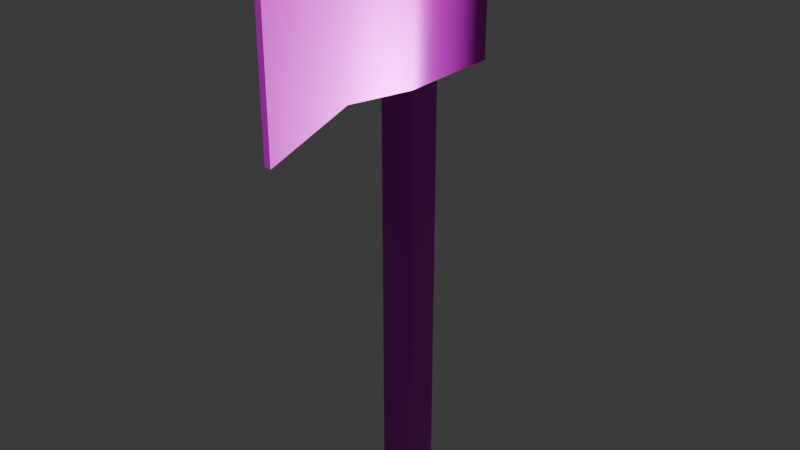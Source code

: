 # Source: fire-ax.blend  (saved by Blender 5.0.119; exported with 4.5.12 LTS)
import bpy
from mathutils import Matrix  # noqa: F401  (used for matrix-valued properties, if any)

bpy.ops.wm.read_factory_settings(use_empty=True)
scene = bpy.context.scene
scene.name = 'Scene'

# ---- collections
col_collection = bpy.data.collections.new('Collection'); scene.collection.children.link(col_collection)

# ---- images (referenced by path relative to the original .blend; pixels are not part of the script)
import os
ASSET_DIR = os.environ.get("B2B_ASSET_DIR", "")  # directory of the original .blend (textures are referenced by path, not embedded)
HERE = os.path.dirname(os.path.abspath(__file__))  # packed textures are extracted next to this script under _unpacked/

def load_image(name, relpath, width, height, colorspace="sRGB"):
    """Load a texture the original file referenced (path relative to the .blend, or extracted next to this script)."""
    p = next((c for c in (os.path.join(HERE, relpath), os.path.join(ASSET_DIR, relpath)) if relpath and os.path.exists(c)), "")
    if p:
        img = bpy.data.images.load(p, check_existing=True)
        img.name = name
    else:  # same state as the original file: an image datablock whose file is absent (Cycles renders it pink)
        img = bpy.data.images.new(name, width, height)
        img.source = "FILE"
        img.filepath = "//" + (relpath or name)
    img.colorspace_settings.name = colorspace
    return img
img_fire_ax_worm_001_height_png = load_image('fire-ax_WORM.001_Height.png', 'textures/fire-ax/fire-ax_WORM.001_Height.png', 1024, 1024, 'Non-Color')
img_fire_ax_worm_001_basecolor_png = load_image('fire-ax_WORM.001_BaseColor.png', 'textures/fire-ax/fire-ax_WORM.001_BaseColor.png', 1024, 1024, 'sRGB')
img_fire_ax_worm_001_metallic_png = load_image('fire-ax_WORM.001_Metallic.png', 'textures/fire-ax/fire-ax_WORM.001_Metallic.png', 1024, 1024, 'Non-Color')
img_fire_ax_worm_001_roughness_png = load_image('fire-ax_WORM.001_Roughness.png', 'textures/fire-ax/fire-ax_WORM.001_Roughness.png', 1024, 1024, 'Non-Color')
img_fire_ax_worm_001_normal_png = load_image('fire-ax_WORM.001_Normal.png', 'textures/fire-ax/fire-ax_WORM.001_Normal.png', 1024, 1024, 'Non-Color')

# ---- materials (node trees are filled in below, after node groups)
mat_worm_001 = bpy.data.materials.new('WORM.001')
mat_worm_001.use_backface_culling_lightprobe_volume = False
mat_worm_001.use_transparent_shadow = False

# ---- material node trees
mat_worm_001.use_nodes = True; mat_worm_001.node_tree.nodes.clear()
_N = mat_worm_001.node_tree.nodes; _L = mat_worm_001.node_tree.links
n0 = _N.new('ShaderNodeBsdfPrincipled'); n0.name = 'Principled BSDF'; n0.location = (10, 300)
n0.distribution = 'GGX'
n0.subsurface_method = 'RANDOM_WALK_SKIN'
n0.inputs[3].default_value = 1.45
n0.inputs[27].default_value = (0.0, 0.0, 0.0, 1.0)
n0.inputs[28].default_value = 1.0
n1 = _N.new('ShaderNodeOutputMaterial'); n1.name = 'Material Output'; n1.location = (300, 300)
n2 = _N.new('ShaderNodeTexImage'); n2.name = 'Image Texture'; n2.location = (84, -876)
n2.label = 'Displacement'
n2.image = img_fire_ax_worm_001_height_png
n3 = _N.new('ShaderNodeDisplacement'); n3.name = 'Displacement'; n3.location = (110, -400)
n4 = _N.new('ShaderNodeTexImage'); n4.name = 'Image Texture.001'; n4.location = (84, -36)
n4.label = 'Base Color'
n4.image = img_fire_ax_worm_001_basecolor_png
n5 = _N.new('ShaderNodeTexImage'); n5.name = 'Image Texture.002'; n5.location = (84, -316)
n5.label = 'Metallic'
n5.image = img_fire_ax_worm_001_metallic_png
n6 = _N.new('ShaderNodeTexImage'); n6.name = 'Image Texture.003'; n6.location = (84, -596)
n6.label = 'Roughness'
n6.image = img_fire_ax_worm_001_roughness_png
n7 = _N.new('ShaderNodeTexImage'); n7.name = 'Image Texture.004'; n7.location = (84, -1156)
n7.label = 'Normal'
n7.image = img_fire_ax_worm_001_normal_png
n8 = _N.new('ShaderNodeNormalMap'); n8.name = 'Normal Map'; n8.location = (-240, -620)
n9 = _N.new('ShaderNodeMapping'); n9.name = 'Mapping'; n9.location = (229, -36)
n10 = _N.new('NodeReroute'); n10.name = 'Reroute'; n10.location = (34, -706)
n10.width = 14
n10.socket_idname = 'NodeSocketVector'
n11 = _N.new('ShaderNodeTexCoord'); n11.name = 'Texture Coordinate'; n11.location = (29, -36)
n12 = _N.new('NodeFrame'); n12.name = 'Frame'; n12.location = (-1269, 336)
n12.label = 'Mapping'
n12.width = 398
n13 = _N.new('NodeFrame'); n13.name = 'Frame.001'; n13.location = (-624, 536)
n13.label = 'Textures'
n13.width = 353
n2.parent = n13
n4.parent = n13
n5.parent = n13
n6.parent = n13
n7.parent = n13
n9.parent = n12
n10.parent = n13
n11.parent = n12
_L.new(n0.outputs[0], n1.inputs[0])
_L.new(n2.outputs[0], n3.inputs[0])
_L.new(n3.outputs[0], n1.inputs[2])
_L.new(n4.outputs[0], n0.inputs[0])
_L.new(n5.outputs[0], n0.inputs[1])
_L.new(n6.outputs[0], n0.inputs[2])
_L.new(n7.outputs[0], n8.inputs[1])
_L.new(n8.outputs[0], n0.inputs[5])
_L.new(n10.outputs[0], n4.inputs[0])
_L.new(n10.outputs[0], n5.inputs[0])
_L.new(n10.outputs[0], n6.inputs[0])
_L.new(n10.outputs[0], n2.inputs[0])
_L.new(n10.outputs[0], n7.inputs[0])
_L.new(n9.outputs[0], n10.inputs[0])
_L.new(n11.outputs[2], n9.inputs[0])
n1.is_active_output = True

# ---- world
world_world = bpy.data.worlds.new('World'); scene.world = world_world
world_world.use_nodes = True; world_world.node_tree.nodes.clear()
_N = world_world.node_tree.nodes; _L = world_world.node_tree.links
n0 = _N.new('ShaderNodeOutputWorld'); n0.name = 'World Output'; n0.location = (200, 100)
n1 = _N.new('ShaderNodeBackground'); n1.name = 'Background'; n1.location = (-200, 100)
n1.inputs[0].default_value = (0.05088, 0.05088, 0.05088, 1.0)
_L.new(n1.outputs[0], n0.inputs[0])
n0.is_active_output = True
world_world.color = (0.05088, 0.05088, 0.05088)
world_world.sun_shadow_jitter_overblur = 0.0

# ---- meshes
me_fire_axe_lod_1 = bpy.data.meshes.new('Fire-Axe-LOD-1')
me_fire_axe_lod_1.from_pydata([(-0.03681, -0.03681, -4.47e-08), (-0.03681, -0.03681, 1.153), (-0.03681, 0.03681, -4.47e-08), (-0.03681, 0.03681, 1.153), (0.03681, -0.03681, -4.47e-08), (0.03681, -0.03681, 1.153), (0.03681, 0.03681, -4.47e-08), (0.03681, 0.03681, 1.153), (-0.04649, -0.04649, 0.8732), (-0.04649, 0.1756, 0.8732), (0.04649, -0.04649, 0.8732), (0.04649, 0.1756, 0.8732), (-0.04649, -0.04649, 1.132), (-0.04649, 0.1756, 1.132), (0.04649, 0.1756, 1.132), (0.04649, -0.04649, 1.132), (0.006974, -0.3694, 0.8162), (-0.006974, -0.3694, 0.8162), (0.006974, -0.3694, 1.106), (-0.006974, -0.3694, 1.106), (0.03766, 0.1757, 1.119), (-0.03766, 0.1757, 1.119), (0.03766, 0.1756, 1.041), (-0.03766, 0.1756, 1.041), (0.03487, -0.2079, 1.115), (0.03487, -0.2079, 0.8894), (-0.03487, -0.2079, 0.8894), (-0.03487, -0.2079, 1.115), (-0.0113, 0.3156, 1.035), (0.0113, 0.3156, 1.035), (-0.0113, 0.3156, 1.012), (0.0113, 0.3156, 1.012)], [], [(0, 1, 3, 2), (2, 3, 7, 6), (6, 7, 5, 4), (4, 5, 1, 0), (2, 6, 4, 0), (7, 3, 1, 5), (11, 10, 8, 9), (25, 24, 18, 16), (10, 11, 14, 15), (9, 8, 12, 13), (17, 16, 18, 19), (27, 26, 17, 19), (24, 27, 19, 18), (26, 25, 16, 17), (12, 15, 14, 13), (22, 23, 30, 31), (11, 9, 13, 14), (8, 10, 25, 26), (15, 12, 27, 24), (12, 8, 26, 27), (10, 15, 24, 25), (31, 30, 28, 29), (20, 22, 31, 29), (21, 20, 29, 28), (23, 21, 28, 30)])
me_fire_axe_lod_1.polygons.foreach_set('use_smooth', [True] * 25)
_k = set([(0, 1), (0, 2), (0, 4), (1, 3), (1, 5), (2, 3), (2, 6), (3, 7), (4, 5), (4, 6), (5, 7), (6, 7), (8, 9), (8, 26), (9, 11), (9, 13), (10, 11), (10, 25), (12, 13), (12, 27), (13, 14), (14, 15), (15, 24), (16, 17), (16, 18), (16, 25), (17, 19), (17, 26), (18, 19), (18, 24), (19, 27), (21, 23), (21, 28), (23, 30), (28, 30)])
me_fire_axe_lod_1.attributes.new('sharp_edge', 'BOOLEAN', 'EDGE').data.foreach_set('value', [ (min(e.vertices), max(e.vertices)) in _k for e in me_fire_axe_lod_1.edges])
_uv = me_fire_axe_lod_1.uv_layers.new(name='UVMap')
_uv.uv.foreach_set('vector', [0.7204, 0.6943, 0.4909, 0.4648, 0.5077, 0.4479, 0.7373, 0.6775, 0.7373, 0.6775, 0.9669, 0.4479, 0.9837, 0.4648, 0.7541, 0.6943, 0.7541, 0.6943, 0.9837, 0.9239, 0.9669, 0.9407, 0.7373, 0.7112, 0.7373, 0.7112, 0.5077, 0.9407, 0.4909, 0.9239, 0.7204, 0.6943, 0.7373, 0.6775, 0.7541, 0.6943, 0.7373, 0.7112, 0.7204, 0.6943, 0.4909, 0.4311, 0.5077, 0.4479, 0.4909, 0.4648, 0.474, 0.4479, 9.939e-05, 0.5142, 9.932e-05, 0.3801, 0.05624, 0.3801, 0.05624, 0.5142, 0.299, 0.313, 0.2883, 0.1769, 0.3874, 0.1748, 0.401, 0.3493, 0.2023, 0.3303, 0.06857, 0.3407, 0.05644, 0.1852, 0.1902, 0.1748, 0.06857, 0.008694, 0.2023, 0.01912, 0.1902, 0.1746, 0.05644, 0.1642, 0.03238, 0.1751, 0.02396, 0.1751, 0.02396, 9.93e-05, 0.03238, 9.93e-05, 0.2883, 0.1725, 0.299, 0.03644, 0.401, 9.932e-05, 0.3874, 0.1746, 0.007117, 0.9023, 0.04923, 0.9023, 0.03238, 0.9999, 0.02396, 0.9999, 0.04923, 0.2821, 0.007117, 0.2821, 0.02396, 0.1751, 0.03238, 0.1751, 0.05624, 0.8043, 9.93e-05, 0.8043, 9.931e-05, 0.6702, 0.05624, 0.6702, 0.05644, 0.4761, 0.05644, 0.4306, 0.1428, 0.4466, 0.1428, 0.4602, 9.939e-05, 0.5142, 0.05624, 0.5142, 0.05624, 0.6702, 9.931e-05, 0.6702, 0.05624, 0.3801, 9.932e-05, 0.3801, 0.007117, 0.2821, 0.04923, 0.2821, 9.93e-05, 0.8043, 0.05624, 0.8043, 0.04923, 0.9023, 0.007117, 0.9023, 0.1902, 0.1746, 0.2023, 0.01912, 0.299, 0.03644, 0.2883, 0.1725, 0.2023, 0.3303, 0.1902, 0.1748, 0.2883, 0.1769, 0.299, 0.313, 0.1428, 0.4602, 0.1428, 0.4466, 0.1568, 0.4466, 0.1568, 0.4602, 0.05644, 0.4304, 0.08009, 0.3901, 0.1632, 0.4183, 0.1561, 0.4304, 0.1549, 0.4763, 0.1549, 0.5218, 0.05644, 0.5059, 0.05644, 0.4922, 0.08009, 0.3899, 0.05644, 0.3495, 0.1561, 0.3495, 0.1632, 0.3616])
me_fire_axe_lod_1.materials.append(mat_worm_001)
me_fire_axe_lod_1.update()

# ---- objects
ob_fire_axe_lod_1 = bpy.data.objects.new('Fire-Axe-LOD-1', me_fire_axe_lod_1)

# ---- transforms, parenting, visibility, modifiers, constraints
ob_fire_axe_lod_1.location = (0.0, 0.0, 0.0)

# ---- collection membership
col_collection.objects.link(ob_fire_axe_lod_1)

# ---- scene / render settings (as saved in the file)
scene.frame_start = 1; scene.frame_end = 250; scene.frame_set(0)
scene.render.engine = 'BLENDER_EEVEE_NEXT'
scene.render.bake_bias = 0.0
scene.render.bake_samples = 0
scene.cycles.sampling_pattern = 'TABULATED_SOBOL'
scene.eevee.use_volume_custom_range = False
bpy.context.view_layer.update()

# ---- added for rendering (the .blend has no active camera and no usable light): camera, sun
cam_auto = bpy.data.cameras.new('AutoCamera')
cam_auto.lens = 50.0
cam_auto.sensor_width = 36.0
cam_auto.clip_end = 1000.0
ob_auto_camera = bpy.data.objects.new('AutoCamera', cam_auto)
scene.collection.objects.link(ob_auto_camera)
ob_auto_camera.location = (1.244, -1.51967, 1.57181)
ob_auto_camera.rotation_euler = (1.09748, -7.21219e-08, 0.694738)
scene.camera = ob_auto_camera
light_auto_sun = bpy.data.lights.new('AutoSun', 'SUN')
light_auto_sun.energy = 3.0
light_auto_sun.angle = 0.0523599
ob_auto_sun = bpy.data.objects.new('AutoSun', light_auto_sun)
scene.collection.objects.link(ob_auto_sun)
ob_auto_sun.rotation_euler = (0.872665, 0.174533, 0.523599)
bpy.context.view_layer.update()
